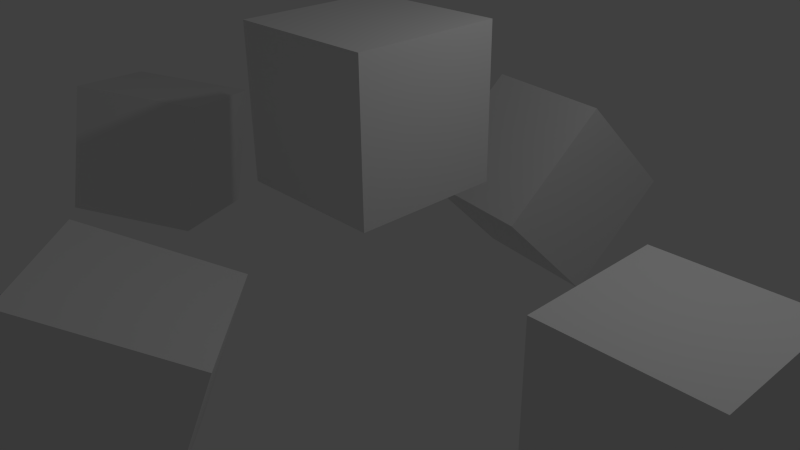 # Source: even_more_cube.blend  (saved by Blender 2.69.0; exported with 4.5.12 LTS)
import bpy
from mathutils import Matrix  # noqa: F401  (used for matrix-valued properties, if any)

bpy.ops.wm.read_factory_settings(use_empty=True)
scene = bpy.context.scene
scene.name = 'Scene'

# ---- collections
col_collection_1 = bpy.data.collections.new('Collection 1'); scene.collection.children.link(col_collection_1)

# ---- materials (node trees are filled in below, after node groups)
mat_material = bpy.data.materials.new('Material')
mat_material.alpha_threshold = 0.0
mat_material.use_transparent_shadow = False
mat_material.roughness = 0.5
mat_material.line_color = (0.0, 0.0, 0.0, 1.0)

# ---- material node trees

# ---- world
world_world = bpy.data.worlds.new('World'); scene.world = world_world
world_world.color = (0.05088, 0.05088, 0.05088)
world_world.use_sun_shadow = False
world_world.sun_shadow_jitter_overblur = 0.0
world_world.cycles.sampling_method = 'MANUAL'
world_world.cycles.sample_map_resolution = 256

# ---- cameras
cam_camera = bpy.data.cameras.new('Camera')
cam_camera.clip_end = 100.0
cam_camera.lens = 35.0
cam_camera.sensor_width = 32.0
cam_camera.sensor_height = 18.0
cam_camera.ortho_scale = 7.314
cam_camera.dof.focus_distance = 0.0
cam_camera.dof.aperture_fstop = 128.0

# ---- lights
light_lamp = bpy.data.lights.new('Lamp', 'POINT')
light_lamp.transmission_factor = 0.0
light_lamp.cutoff_distance = 30.0
light_lamp.energy = 100.0
light_lamp.shadow_buffer_clip_start = 1.001
light_lamp.shadow_soft_size = 0.1
light_lamp.shadow_maximum_resolution = 0.006
light_lamp.use_absolute_resolution = True
light_lamp.cycles.use_multiple_importance_sampling = False

# ---- meshes
me_cube_004 = bpy.data.meshes.new('Cube.004')
me_cube_004.from_pydata([(1.0, 1.0, -1.0), (1.0, -1.0, -1.0), (-1.0, -1.0, -1.0), (-1.0, 1.0, -1.0), (1.0, 1.0, 1.0), (1.0, -1.0, 1.0), (-1.0, -1.0, 1.0), (-1.0, 1.0, 1.0)], [], [(0, 1, 2, 3), (4, 7, 6, 5), (0, 4, 5, 1), (1, 5, 6, 2), (2, 6, 7, 3), (4, 0, 3, 7)])
me_cube_004.materials.append(mat_material)
me_cube_004.use_remesh_preserve_volume = False
me_cube_004.use_remesh_preserve_attributes = False
me_cube_004.use_mirror_vertex_groups = False
me_cube_004.update()
me_cube_003 = bpy.data.meshes.new('Cube.003')
me_cube_003.from_pydata([(1.0, 1.0, -1.0), (1.0, -1.0, -1.0), (-1.0, -1.0, -1.0), (-1.0, 1.0, -1.0), (1.0, 1.0, 1.0), (1.0, -1.0, 1.0), (-1.0, -1.0, 1.0), (-1.0, 1.0, 1.0)], [], [(0, 1, 2, 3), (4, 7, 6, 5), (0, 4, 5, 1), (1, 5, 6, 2), (2, 6, 7, 3), (4, 0, 3, 7)])
me_cube_003.materials.append(mat_material)
me_cube_003.use_remesh_preserve_volume = False
me_cube_003.use_remesh_preserve_attributes = False
me_cube_003.use_mirror_vertex_groups = False
me_cube_003.update()
me_cube_002 = bpy.data.meshes.new('Cube.002')
me_cube_002.from_pydata([(1.0, 1.0, -1.0), (1.0, -1.0, -1.0), (-1.0, -1.0, -1.0), (-1.0, 1.0, -1.0), (1.0, 1.0, 1.0), (1.0, -1.0, 1.0), (-1.0, -1.0, 1.0), (-1.0, 1.0, 1.0)], [], [(0, 1, 2, 3), (4, 7, 6, 5), (0, 4, 5, 1), (1, 5, 6, 2), (2, 6, 7, 3), (4, 0, 3, 7)])
me_cube_002.materials.append(mat_material)
me_cube_002.use_remesh_preserve_volume = False
me_cube_002.use_remesh_preserve_attributes = False
me_cube_002.use_mirror_vertex_groups = False
me_cube_002.update()
me_cube_001 = bpy.data.meshes.new('Cube.001')
me_cube_001.from_pydata([(1.0, 1.0, -1.0), (1.0, -1.0, -1.0), (-1.0, -1.0, -1.0), (-1.0, 1.0, -1.0), (1.0, 1.0, 1.0), (1.0, -1.0, 1.0), (-1.0, -1.0, 1.0), (-1.0, 1.0, 1.0)], [], [(0, 1, 2, 3), (4, 7, 6, 5), (0, 4, 5, 1), (1, 5, 6, 2), (2, 6, 7, 3), (4, 0, 3, 7)])
me_cube_001.materials.append(mat_material)
me_cube_001.use_remesh_preserve_volume = False
me_cube_001.use_remesh_preserve_attributes = False
me_cube_001.use_mirror_vertex_groups = False
me_cube_001.update()
me_cube = bpy.data.meshes.new('Cube')
me_cube.from_pydata([(1.0, 1.0, -1.0), (1.0, -1.0, -1.0), (-1.0, -1.0, -1.0), (-1.0, 1.0, -1.0), (1.0, 1.0, 1.0), (1.0, -1.0, 1.0), (-1.0, -1.0, 1.0), (-1.0, 1.0, 1.0)], [], [(0, 1, 2, 3), (4, 7, 6, 5), (0, 4, 5, 1), (1, 5, 6, 2), (2, 6, 7, 3), (4, 0, 3, 7)])
me_cube.materials.append(mat_material)
me_cube.use_remesh_preserve_volume = False
me_cube.use_remesh_preserve_attributes = False
me_cube.use_mirror_vertex_groups = False
me_cube.update()

# ---- objects
ob_cube_004 = bpy.data.objects.new('Cube.004', me_cube_004)
ob_cube_003 = bpy.data.objects.new('Cube.003', me_cube_003)
ob_cube_002 = bpy.data.objects.new('Cube.002', me_cube_002)
ob_cube_001 = bpy.data.objects.new('Cube.001', me_cube_001)
ob_cube = bpy.data.objects.new('Cube', me_cube)
ob_lamp = bpy.data.objects.new('Lamp', light_lamp)
ob_camera = bpy.data.objects.new('Camera', cam_camera)

# ---- transforms, parenting, visibility, modifiers, constraints
ob_cube_004.location = (-5.313, 0.0, 0.0)
ob_cube_004.rotation_euler = (-1.678, -0.1701, -0.9846)
ob_cube_004.lock_rotations_4d = False
ob_cube_004.empty_display_type = 'ARROWS'
ob_cube_004.lineart.crease_threshold = 0.0
ob_cube_003.location = (4.274, 0.0, 0.0)
ob_cube_003.lock_rotations_4d = False
ob_cube_003.empty_display_type = 'ARROWS'
ob_cube_003.lineart.crease_threshold = 0.0
ob_cube_002.location = (0.0, 3.387, 0.0)
ob_cube_002.rotation_euler = (-0.001509, -0.7691, 1.41)
ob_cube_002.lock_rotations_4d = False
ob_cube_002.empty_display_type = 'ARROWS'
ob_cube_002.lineart.crease_threshold = 0.0
ob_cube_001.location = (0.0, -3.613, 0.0)
ob_cube_001.rotation_euler = (-0.06033, 0.3464, 0.7915)
ob_cube_001.lock_rotations_4d = False
ob_cube_001.empty_display_type = 'ARROWS'
ob_cube_001.lineart.crease_threshold = 0.0
ob_cube.location = (0.0, 0.0, 2.022)
ob_cube.lock_rotations_4d = False
ob_cube.empty_display_type = 'ARROWS'
ob_cube.lineart.crease_threshold = 0.0
ob_lamp.location = (4.076, 1.005, 5.904)
ob_lamp.rotation_euler = (0.6503, 0.05522, 1.866)
ob_lamp.lock_rotations_4d = False
ob_lamp.empty_display_type = 'ARROWS'
ob_lamp.color = (0.0, 0.0, 0.0, 0.0)
ob_lamp.lineart.crease_threshold = 0.0
ob_camera.location = (7.481, -6.508, 5.344)
ob_camera.rotation_euler = (1.109, 0.01082, 0.8149)
ob_camera.lock_rotations_4d = False
ob_camera.empty_display_type = 'ARROWS'
ob_camera.color = (0.0, 0.0, 0.0, 0.0)
ob_camera.display_type = 'WIRE'
ob_camera.lineart.crease_threshold = 0.0

# ---- collection membership
col_collection_1.objects.link(ob_cube_004)
col_collection_1.objects.link(ob_cube_003)
col_collection_1.objects.link(ob_cube_002)
col_collection_1.objects.link(ob_cube_001)
col_collection_1.objects.link(ob_cube)
col_collection_1.objects.link(ob_lamp)
col_collection_1.objects.link(ob_camera)

# ---- scene / render settings (as saved in the file)
scene.camera = ob_camera
scene.frame_start = 1; scene.frame_end = 250; scene.frame_set(1)
scene.render.engine = 'BLENDER_EEVEE_NEXT'
scene.render.image_settings.compression = 90
scene.render.resolution_percentage = 50
scene.render.dither_intensity = 0.0
scene.cycles.use_denoising = False
scene.cycles.samples = 10
scene.cycles.sampling_pattern = 'TABULATED_SOBOL'
scene.cycles.light_sampling_threshold = 0.0
scene.cycles.use_adaptive_sampling = False
scene.cycles.use_light_tree = False
scene.cycles.blur_glossy = 0.0
scene.cycles.volume_bounces = 1
scene.cycles.pixel_filter_type = 'GAUSSIAN'
scene.cycles.sample_clamp_indirect = 0.0
scene.view_settings.view_transform = 'Standard'
bpy.context.view_layer.update()
